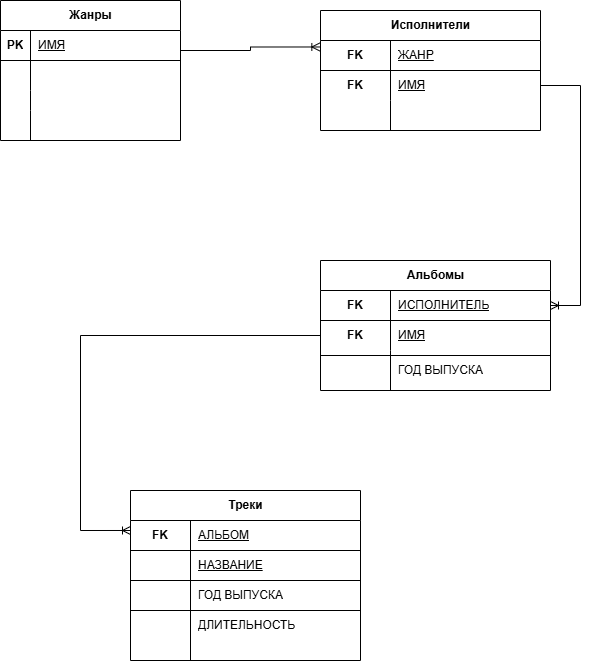

The diagram above was exported from draw.io. Its source (the exported page's mxGraphModel, read from the mxfile embedded in the PNG):
<mxGraphModel dx="1425" dy="790" grid="1" gridSize="10" guides="1" tooltips="1" connect="1" arrows="1" fold="1" page="1" pageScale="1" pageWidth="827" pageHeight="1169" math="0" shadow="0">
  <root>
    <mxCell id="0" />
    <mxCell id="1" parent="0" />
    <mxCell id="y4Gf6EEm4tF7BWXRxr-d-48" parent="1" style="shape=table;startSize=30;container=1;collapsible=1;childLayout=tableLayout;fixedRows=1;rowLines=0;fontStyle=1;align=center;resizeLast=1;html=1;" value="Жанры" vertex="1">
      <mxGeometry height="140" width="180" x="70" y="60" as="geometry">
        <mxRectangle height="30" width="80" x="140" y="160" as="alternateBounds" />
      </mxGeometry>
    </mxCell>
    <mxCell id="y4Gf6EEm4tF7BWXRxr-d-49" parent="y4Gf6EEm4tF7BWXRxr-d-48" style="shape=tableRow;horizontal=0;startSize=0;swimlaneHead=0;swimlaneBody=0;fillColor=none;collapsible=0;dropTarget=0;points=[[0,0.5],[1,0.5]];portConstraint=eastwest;top=0;left=0;right=0;bottom=1;" value="" vertex="1">
      <mxGeometry height="30" width="180" y="30" as="geometry" />
    </mxCell>
    <mxCell id="y4Gf6EEm4tF7BWXRxr-d-50" parent="y4Gf6EEm4tF7BWXRxr-d-49" style="shape=partialRectangle;connectable=0;fillColor=none;top=0;left=0;bottom=0;right=0;fontStyle=1;overflow=hidden;whiteSpace=wrap;html=1;" value="PK" vertex="1">
      <mxGeometry height="30" width="30" as="geometry">
        <mxRectangle height="30" width="30" as="alternateBounds" />
      </mxGeometry>
    </mxCell>
    <mxCell id="y4Gf6EEm4tF7BWXRxr-d-51" parent="y4Gf6EEm4tF7BWXRxr-d-49" style="shape=partialRectangle;connectable=0;fillColor=none;top=0;left=0;bottom=0;right=0;align=left;spacingLeft=6;fontStyle=5;overflow=hidden;whiteSpace=wrap;html=1;" value="&lt;span style=&quot;font-weight: 400;&quot;&gt;ИМЯ&lt;/span&gt;" vertex="1">
      <mxGeometry height="30" width="150" x="30" as="geometry">
        <mxRectangle height="30" width="150" as="alternateBounds" />
      </mxGeometry>
    </mxCell>
    <mxCell id="y4Gf6EEm4tF7BWXRxr-d-52" parent="y4Gf6EEm4tF7BWXRxr-d-48" style="shape=tableRow;horizontal=0;startSize=0;swimlaneHead=0;swimlaneBody=0;fillColor=none;collapsible=0;dropTarget=0;points=[[0,0.5],[1,0.5]];portConstraint=eastwest;top=0;left=0;right=0;bottom=0;" value="" vertex="1">
      <mxGeometry height="30" width="180" y="60" as="geometry" />
    </mxCell>
    <mxCell id="y4Gf6EEm4tF7BWXRxr-d-53" parent="y4Gf6EEm4tF7BWXRxr-d-52" style="shape=partialRectangle;connectable=0;fillColor=none;top=0;left=0;bottom=0;right=0;editable=1;overflow=hidden;whiteSpace=wrap;html=1;" value="" vertex="1">
      <mxGeometry height="30" width="30" as="geometry">
        <mxRectangle height="30" width="30" as="alternateBounds" />
      </mxGeometry>
    </mxCell>
    <mxCell id="y4Gf6EEm4tF7BWXRxr-d-54" parent="y4Gf6EEm4tF7BWXRxr-d-52" style="shape=partialRectangle;connectable=0;fillColor=none;top=0;left=0;bottom=0;right=0;align=left;spacingLeft=6;overflow=hidden;whiteSpace=wrap;html=1;" value="" vertex="1">
      <mxGeometry height="30" width="150" x="30" as="geometry">
        <mxRectangle height="30" width="150" as="alternateBounds" />
      </mxGeometry>
    </mxCell>
    <mxCell id="y4Gf6EEm4tF7BWXRxr-d-55" parent="y4Gf6EEm4tF7BWXRxr-d-48" style="shape=tableRow;horizontal=0;startSize=0;swimlaneHead=0;swimlaneBody=0;fillColor=none;collapsible=0;dropTarget=0;points=[[0,0.5],[1,0.5]];portConstraint=eastwest;top=0;left=0;right=0;bottom=0;" value="" vertex="1">
      <mxGeometry height="20" width="180" y="90" as="geometry" />
    </mxCell>
    <mxCell id="y4Gf6EEm4tF7BWXRxr-d-56" parent="y4Gf6EEm4tF7BWXRxr-d-55" style="shape=partialRectangle;connectable=0;fillColor=none;top=0;left=0;bottom=0;right=0;editable=1;overflow=hidden;whiteSpace=wrap;html=1;" value="" vertex="1">
      <mxGeometry height="20" width="30" as="geometry">
        <mxRectangle height="20" width="30" as="alternateBounds" />
      </mxGeometry>
    </mxCell>
    <mxCell id="y4Gf6EEm4tF7BWXRxr-d-57" parent="y4Gf6EEm4tF7BWXRxr-d-55" style="shape=partialRectangle;connectable=0;fillColor=none;top=0;left=0;bottom=0;right=0;align=left;spacingLeft=6;overflow=hidden;whiteSpace=wrap;html=1;" value="" vertex="1">
      <mxGeometry height="20" width="150" x="30" as="geometry">
        <mxRectangle height="20" width="150" as="alternateBounds" />
      </mxGeometry>
    </mxCell>
    <mxCell id="y4Gf6EEm4tF7BWXRxr-d-58" parent="y4Gf6EEm4tF7BWXRxr-d-48" style="shape=tableRow;horizontal=0;startSize=0;swimlaneHead=0;swimlaneBody=0;fillColor=none;collapsible=0;dropTarget=0;points=[[0,0.5],[1,0.5]];portConstraint=eastwest;top=0;left=0;right=0;bottom=0;" value="" vertex="1">
      <mxGeometry height="30" width="180" y="110" as="geometry" />
    </mxCell>
    <mxCell id="y4Gf6EEm4tF7BWXRxr-d-59" parent="y4Gf6EEm4tF7BWXRxr-d-58" style="shape=partialRectangle;connectable=0;fillColor=none;top=0;left=0;bottom=0;right=0;editable=1;overflow=hidden;whiteSpace=wrap;html=1;" value="" vertex="1">
      <mxGeometry height="30" width="30" as="geometry">
        <mxRectangle height="30" width="30" as="alternateBounds" />
      </mxGeometry>
    </mxCell>
    <mxCell id="y4Gf6EEm4tF7BWXRxr-d-60" parent="y4Gf6EEm4tF7BWXRxr-d-58" style="shape=partialRectangle;connectable=0;fillColor=none;top=0;left=0;bottom=0;right=0;align=left;spacingLeft=6;overflow=hidden;whiteSpace=wrap;html=1;" value="" vertex="1">
      <mxGeometry height="30" width="150" x="30" as="geometry">
        <mxRectangle height="30" width="150" as="alternateBounds" />
      </mxGeometry>
    </mxCell>
    <mxCell id="y4Gf6EEm4tF7BWXRxr-d-95" parent="1" style="shape=table;startSize=30;container=1;collapsible=1;childLayout=tableLayout;fixedRows=1;rowLines=0;fontStyle=1;align=center;resizeLast=1;html=1;" value="Исполнители" vertex="1">
      <mxGeometry height="120" width="220" x="390" y="70" as="geometry" />
    </mxCell>
    <mxCell id="y4Gf6EEm4tF7BWXRxr-d-96" parent="y4Gf6EEm4tF7BWXRxr-d-95" style="shape=tableRow;horizontal=0;startSize=0;swimlaneHead=0;swimlaneBody=0;fillColor=none;collapsible=0;dropTarget=0;points=[[0,0.5],[1,0.5]];portConstraint=eastwest;top=0;left=0;right=0;bottom=1;" value="" vertex="1">
      <mxGeometry height="30" width="220" y="30" as="geometry" />
    </mxCell>
    <mxCell id="y4Gf6EEm4tF7BWXRxr-d-97" parent="y4Gf6EEm4tF7BWXRxr-d-96" style="shape=partialRectangle;connectable=0;fillColor=none;top=0;left=0;bottom=0;right=0;fontStyle=1;overflow=hidden;whiteSpace=wrap;html=1;" value="FK" vertex="1">
      <mxGeometry height="30" width="70" as="geometry">
        <mxRectangle height="30" width="70" as="alternateBounds" />
      </mxGeometry>
    </mxCell>
    <mxCell id="y4Gf6EEm4tF7BWXRxr-d-98" parent="y4Gf6EEm4tF7BWXRxr-d-96" style="shape=partialRectangle;connectable=0;fillColor=none;top=0;left=0;bottom=0;right=0;align=left;spacingLeft=6;fontStyle=5;overflow=hidden;whiteSpace=wrap;html=1;" value="&lt;span style=&quot;font-weight: 400;&quot;&gt;ЖАНР&lt;/span&gt;" vertex="1">
      <mxGeometry height="30" width="150" x="70" as="geometry">
        <mxRectangle height="30" width="150" as="alternateBounds" />
      </mxGeometry>
    </mxCell>
    <mxCell id="y4Gf6EEm4tF7BWXRxr-d-102" parent="y4Gf6EEm4tF7BWXRxr-d-95" style="shape=tableRow;horizontal=0;startSize=0;swimlaneHead=0;swimlaneBody=0;fillColor=none;collapsible=0;dropTarget=0;points=[[0,0.5],[1,0.5]];portConstraint=eastwest;top=0;left=0;right=0;bottom=0;" value="" vertex="1">
      <mxGeometry height="30" width="220" y="60" as="geometry" />
    </mxCell>
    <mxCell id="y4Gf6EEm4tF7BWXRxr-d-103" parent="y4Gf6EEm4tF7BWXRxr-d-102" style="shape=partialRectangle;connectable=0;fillColor=none;top=0;left=0;bottom=0;right=0;editable=1;overflow=hidden;whiteSpace=wrap;html=1;" value="&lt;span style=&quot;font-weight: 700;&quot;&gt;FK&lt;/span&gt;" vertex="1">
      <mxGeometry height="30" width="70" as="geometry">
        <mxRectangle height="30" width="70" as="alternateBounds" />
      </mxGeometry>
    </mxCell>
    <mxCell id="y4Gf6EEm4tF7BWXRxr-d-104" parent="y4Gf6EEm4tF7BWXRxr-d-102" style="shape=partialRectangle;connectable=0;fillColor=none;top=0;left=0;bottom=0;right=0;align=left;spacingLeft=6;overflow=hidden;whiteSpace=wrap;html=1;" value="&lt;span style=&quot;text-decoration-line: underline;&quot;&gt;ИМЯ&lt;/span&gt;" vertex="1">
      <mxGeometry height="30" width="150" x="70" as="geometry">
        <mxRectangle height="30" width="150" as="alternateBounds" />
      </mxGeometry>
    </mxCell>
    <mxCell id="y4Gf6EEm4tF7BWXRxr-d-105" parent="y4Gf6EEm4tF7BWXRxr-d-95" style="shape=tableRow;horizontal=0;startSize=0;swimlaneHead=0;swimlaneBody=0;fillColor=none;collapsible=0;dropTarget=0;points=[[0,0.5],[1,0.5]];portConstraint=eastwest;top=0;left=0;right=0;bottom=0;" value="" vertex="1">
      <mxGeometry height="30" width="220" y="90" as="geometry" />
    </mxCell>
    <mxCell id="y4Gf6EEm4tF7BWXRxr-d-106" parent="y4Gf6EEm4tF7BWXRxr-d-105" style="shape=partialRectangle;connectable=0;fillColor=none;top=0;left=0;bottom=0;right=0;editable=1;overflow=hidden;whiteSpace=wrap;html=1;" value="" vertex="1">
      <mxGeometry height="30" width="70" as="geometry">
        <mxRectangle height="30" width="70" as="alternateBounds" />
      </mxGeometry>
    </mxCell>
    <mxCell id="y4Gf6EEm4tF7BWXRxr-d-107" parent="y4Gf6EEm4tF7BWXRxr-d-105" style="shape=partialRectangle;connectable=0;fillColor=none;top=0;left=0;bottom=0;right=0;align=left;spacingLeft=6;overflow=hidden;whiteSpace=wrap;html=1;" value="" vertex="1">
      <mxGeometry height="30" width="150" x="70" as="geometry">
        <mxRectangle height="30" width="150" as="alternateBounds" />
      </mxGeometry>
    </mxCell>
    <mxCell id="y4Gf6EEm4tF7BWXRxr-d-113" parent="1" style="shape=table;startSize=30;container=1;collapsible=1;childLayout=tableLayout;fixedRows=1;rowLines=0;fontStyle=1;align=center;resizeLast=1;html=1;" value="Альбомы" vertex="1">
      <mxGeometry height="130" width="230" x="390" y="320" as="geometry" />
    </mxCell>
    <mxCell id="y4Gf6EEm4tF7BWXRxr-d-114" parent="y4Gf6EEm4tF7BWXRxr-d-113" style="shape=tableRow;horizontal=0;startSize=0;swimlaneHead=0;swimlaneBody=0;fillColor=none;collapsible=0;dropTarget=0;points=[[0,0.5],[1,0.5]];portConstraint=eastwest;top=0;left=0;right=0;bottom=1;" value="" vertex="1">
      <mxGeometry height="30" width="230" y="30" as="geometry" />
    </mxCell>
    <mxCell id="y4Gf6EEm4tF7BWXRxr-d-115" parent="y4Gf6EEm4tF7BWXRxr-d-114" style="shape=partialRectangle;connectable=0;fillColor=none;top=0;left=0;bottom=0;right=0;fontStyle=1;overflow=hidden;whiteSpace=wrap;html=1;" value="FK" vertex="1">
      <mxGeometry height="30" width="70" as="geometry">
        <mxRectangle height="30" width="70" as="alternateBounds" />
      </mxGeometry>
    </mxCell>
    <mxCell id="y4Gf6EEm4tF7BWXRxr-d-116" parent="y4Gf6EEm4tF7BWXRxr-d-114" style="shape=partialRectangle;connectable=0;fillColor=none;top=0;left=0;bottom=0;right=0;align=left;spacingLeft=6;fontStyle=5;overflow=hidden;whiteSpace=wrap;html=1;" value="&lt;span style=&quot;font-weight: 400;&quot;&gt;ИСПОЛНИТЕЛЬ&lt;/span&gt;" vertex="1">
      <mxGeometry height="30" width="160" x="70" as="geometry">
        <mxRectangle height="30" width="160" as="alternateBounds" />
      </mxGeometry>
    </mxCell>
    <mxCell id="y4Gf6EEm4tF7BWXRxr-d-117" parent="y4Gf6EEm4tF7BWXRxr-d-113" style="shape=tableRow;horizontal=0;startSize=0;swimlaneHead=0;swimlaneBody=0;fillColor=none;collapsible=0;dropTarget=0;points=[[0,0.5],[1,0.5]];portConstraint=eastwest;top=0;left=0;right=0;bottom=0;" value="" vertex="1">
      <mxGeometry height="30" width="230" y="60" as="geometry" />
    </mxCell>
    <mxCell id="y4Gf6EEm4tF7BWXRxr-d-118" parent="y4Gf6EEm4tF7BWXRxr-d-117" style="shape=partialRectangle;connectable=0;fillColor=none;top=0;left=0;bottom=0;right=0;editable=1;overflow=hidden;whiteSpace=wrap;html=1;" value="&lt;span style=&quot;font-weight: 700;&quot;&gt;FK&lt;/span&gt;" vertex="1">
      <mxGeometry height="30" width="70" as="geometry">
        <mxRectangle height="30" width="70" as="alternateBounds" />
      </mxGeometry>
    </mxCell>
    <mxCell id="y4Gf6EEm4tF7BWXRxr-d-119" parent="y4Gf6EEm4tF7BWXRxr-d-117" style="shape=partialRectangle;connectable=0;fillColor=none;top=0;left=0;bottom=0;right=0;align=left;spacingLeft=6;overflow=hidden;whiteSpace=wrap;html=1;" value="&lt;span style=&quot;text-decoration-line: underline;&quot;&gt;ИМЯ&lt;/span&gt;" vertex="1">
      <mxGeometry height="30" width="160" x="70" as="geometry">
        <mxRectangle height="30" width="160" as="alternateBounds" />
      </mxGeometry>
    </mxCell>
    <mxCell id="y4Gf6EEm4tF7BWXRxr-d-120" parent="y4Gf6EEm4tF7BWXRxr-d-113" style="shape=tableRow;horizontal=0;startSize=0;swimlaneHead=0;swimlaneBody=0;fillColor=none;collapsible=0;dropTarget=0;points=[[0,0.5],[1,0.5]];portConstraint=eastwest;top=0;left=0;right=0;bottom=0;" value="" vertex="1">
      <mxGeometry height="40" width="230" y="90" as="geometry" />
    </mxCell>
    <mxCell id="y4Gf6EEm4tF7BWXRxr-d-121" parent="y4Gf6EEm4tF7BWXRxr-d-120" style="shape=partialRectangle;connectable=0;fillColor=none;top=0;left=0;bottom=0;right=0;editable=1;overflow=hidden;whiteSpace=wrap;html=1;" value="" vertex="1">
      <mxGeometry height="40" width="70" as="geometry">
        <mxRectangle height="40" width="70" as="alternateBounds" />
      </mxGeometry>
    </mxCell>
    <mxCell id="y4Gf6EEm4tF7BWXRxr-d-122" parent="y4Gf6EEm4tF7BWXRxr-d-120" style="shape=partialRectangle;connectable=0;fillColor=none;top=0;left=0;bottom=0;right=0;align=left;spacingLeft=6;overflow=hidden;whiteSpace=wrap;html=1;" value="ГОД ВЫПУСКА" vertex="1">
      <mxGeometry height="40" width="160" x="70" as="geometry">
        <mxRectangle height="40" width="160" as="alternateBounds" />
      </mxGeometry>
    </mxCell>
    <mxCell id="y4Gf6EEm4tF7BWXRxr-d-123" parent="1" style="shape=table;startSize=30;container=1;collapsible=1;childLayout=tableLayout;fixedRows=1;rowLines=0;fontStyle=1;align=center;resizeLast=1;html=1;" value="Треки" vertex="1">
      <mxGeometry height="170" width="230" x="200" y="550" as="geometry" />
    </mxCell>
    <mxCell id="y4Gf6EEm4tF7BWXRxr-d-124" parent="y4Gf6EEm4tF7BWXRxr-d-123" style="shape=tableRow;horizontal=0;startSize=0;swimlaneHead=0;swimlaneBody=0;fillColor=none;collapsible=0;dropTarget=0;points=[[0,0.5],[1,0.5]];portConstraint=eastwest;top=0;left=0;right=0;bottom=1;" value="" vertex="1">
      <mxGeometry height="30" width="230" y="30" as="geometry" />
    </mxCell>
    <mxCell id="y4Gf6EEm4tF7BWXRxr-d-125" parent="y4Gf6EEm4tF7BWXRxr-d-124" style="shape=partialRectangle;connectable=0;fillColor=none;top=0;left=0;bottom=0;right=0;fontStyle=1;overflow=hidden;whiteSpace=wrap;html=1;" value="FK" vertex="1">
      <mxGeometry height="30" width="60" as="geometry">
        <mxRectangle height="30" width="60" as="alternateBounds" />
      </mxGeometry>
    </mxCell>
    <mxCell id="y4Gf6EEm4tF7BWXRxr-d-126" parent="y4Gf6EEm4tF7BWXRxr-d-124" style="shape=partialRectangle;connectable=0;fillColor=none;top=0;left=0;bottom=0;right=0;align=left;spacingLeft=6;fontStyle=5;overflow=hidden;whiteSpace=wrap;html=1;" value="&lt;span style=&quot;font-weight: 400;&quot;&gt;АЛЬБОМ&lt;/span&gt;" vertex="1">
      <mxGeometry height="30" width="170" x="60" as="geometry">
        <mxRectangle height="30" width="170" as="alternateBounds" />
      </mxGeometry>
    </mxCell>
    <mxCell id="y4Gf6EEm4tF7BWXRxr-d-127" parent="y4Gf6EEm4tF7BWXRxr-d-123" style="shape=tableRow;horizontal=0;startSize=0;swimlaneHead=0;swimlaneBody=0;fillColor=none;collapsible=0;dropTarget=0;points=[[0,0.5],[1,0.5]];portConstraint=eastwest;top=0;left=0;right=0;bottom=0;" value="" vertex="1">
      <mxGeometry height="30" width="230" y="60" as="geometry" />
    </mxCell>
    <mxCell id="y4Gf6EEm4tF7BWXRxr-d-128" parent="y4Gf6EEm4tF7BWXRxr-d-127" style="shape=partialRectangle;connectable=0;fillColor=none;top=0;left=0;bottom=0;right=0;editable=1;overflow=hidden;whiteSpace=wrap;html=1;" value="" vertex="1">
      <mxGeometry height="30" width="60" as="geometry">
        <mxRectangle height="30" width="60" as="alternateBounds" />
      </mxGeometry>
    </mxCell>
    <mxCell id="y4Gf6EEm4tF7BWXRxr-d-129" parent="y4Gf6EEm4tF7BWXRxr-d-127" style="shape=partialRectangle;connectable=0;fillColor=none;top=0;left=0;bottom=0;right=0;align=left;spacingLeft=6;overflow=hidden;whiteSpace=wrap;html=1;" value="&lt;u&gt;НАЗВАНИЕ&lt;/u&gt;" vertex="1">
      <mxGeometry height="30" width="170" x="60" as="geometry">
        <mxRectangle height="30" width="170" as="alternateBounds" />
      </mxGeometry>
    </mxCell>
    <mxCell id="y4Gf6EEm4tF7BWXRxr-d-130" parent="y4Gf6EEm4tF7BWXRxr-d-123" style="shape=tableRow;horizontal=0;startSize=0;swimlaneHead=0;swimlaneBody=0;fillColor=none;collapsible=0;dropTarget=0;points=[[0,0.5],[1,0.5]];portConstraint=eastwest;top=0;left=0;right=0;bottom=0;" value="" vertex="1">
      <mxGeometry height="30" width="230" y="90" as="geometry" />
    </mxCell>
    <mxCell id="y4Gf6EEm4tF7BWXRxr-d-131" parent="y4Gf6EEm4tF7BWXRxr-d-130" style="shape=partialRectangle;connectable=0;fillColor=none;top=0;left=0;bottom=0;right=0;editable=1;overflow=hidden;whiteSpace=wrap;html=1;" value="" vertex="1">
      <mxGeometry height="30" width="60" as="geometry">
        <mxRectangle height="30" width="60" as="alternateBounds" />
      </mxGeometry>
    </mxCell>
    <mxCell id="y4Gf6EEm4tF7BWXRxr-d-132" parent="y4Gf6EEm4tF7BWXRxr-d-130" style="shape=partialRectangle;connectable=0;fillColor=none;top=0;left=0;bottom=0;right=0;align=left;spacingLeft=6;overflow=hidden;whiteSpace=wrap;html=1;" value="ГОД ВЫПУСКА" vertex="1">
      <mxGeometry height="30" width="170" x="60" as="geometry">
        <mxRectangle height="30" width="170" as="alternateBounds" />
      </mxGeometry>
    </mxCell>
    <mxCell id="y4Gf6EEm4tF7BWXRxr-d-135" parent="1" style="line;strokeWidth=1;rotatable=0;dashed=0;labelPosition=right;align=left;verticalAlign=middle;spacingTop=0;spacingLeft=6;points=[];portConstraint=eastwest;" value="" vertex="1">
      <mxGeometry height="10" width="230" x="390" y="410" as="geometry" />
    </mxCell>
    <mxCell id="y4Gf6EEm4tF7BWXRxr-d-141" parent="1" style="shape=partialRectangle;connectable=0;fillColor=none;top=0;left=0;bottom=0;right=0;align=left;spacingLeft=6;overflow=hidden;whiteSpace=wrap;html=1;" value="ДЛИТЕЛЬНОСТЬ" vertex="1">
      <mxGeometry height="30" width="160" x="260" y="670" as="geometry">
        <mxRectangle height="30" width="160" as="alternateBounds" />
      </mxGeometry>
    </mxCell>
    <mxCell id="y4Gf6EEm4tF7BWXRxr-d-143" edge="1" parent="1" style="endArrow=none;html=1;rounded=0;" value="">
      <mxGeometry height="50" relative="1" width="50" as="geometry">
        <mxPoint x="260" y="720" as="sourcePoint" />
        <mxPoint x="260" y="650" as="targetPoint" />
      </mxGeometry>
    </mxCell>
    <mxCell id="y4Gf6EEm4tF7BWXRxr-d-144" edge="1" parent="1" style="endArrow=none;html=1;rounded=0;" value="">
      <mxGeometry height="50" relative="1" width="50" as="geometry">
        <mxPoint x="200" y="640" as="sourcePoint" />
        <mxPoint x="430" y="640" as="targetPoint" />
      </mxGeometry>
    </mxCell>
    <mxCell id="y4Gf6EEm4tF7BWXRxr-d-145" edge="1" parent="1" style="endArrow=none;html=1;rounded=0;" value="">
      <mxGeometry height="50" relative="1" width="50" as="geometry">
        <mxPoint x="200" y="670" as="sourcePoint" />
        <mxPoint x="430" y="670" as="targetPoint" />
      </mxGeometry>
    </mxCell>
    <mxCell id="y4Gf6EEm4tF7BWXRxr-d-146" edge="1" parent="1" source="y4Gf6EEm4tF7BWXRxr-d-117" style="edgeStyle=orthogonalEdgeStyle;fontSize=12;html=1;endArrow=ERoneToMany;rounded=0;exitX=0;exitY=0.5;exitDx=0;exitDy=0;entryX=0;entryY=0.333;entryDx=0;entryDy=0;entryPerimeter=0;" target="y4Gf6EEm4tF7BWXRxr-d-124" value="">
      <mxGeometry height="100" relative="1" width="100" as="geometry">
        <Array as="points">
          <mxPoint x="150" y="395" />
          <mxPoint x="150" y="590" />
        </Array>
        <mxPoint x="50" y="410" as="sourcePoint" />
        <mxPoint x="190" y="600" as="targetPoint" />
      </mxGeometry>
    </mxCell>
    <mxCell id="y4Gf6EEm4tF7BWXRxr-d-147" edge="1" parent="1" source="y4Gf6EEm4tF7BWXRxr-d-102" style="edgeStyle=entityRelationEdgeStyle;fontSize=12;html=1;endArrow=ERoneToMany;rounded=0;exitX=1;exitY=0.5;exitDx=0;exitDy=0;" target="y4Gf6EEm4tF7BWXRxr-d-114" value="">
      <mxGeometry height="100" relative="1" width="100" as="geometry">
        <mxPoint x="680" y="150" as="sourcePoint" />
        <mxPoint x="690" y="370" as="targetPoint" />
      </mxGeometry>
    </mxCell>
    <mxCell id="y4Gf6EEm4tF7BWXRxr-d-148" edge="1" parent="1" source="y4Gf6EEm4tF7BWXRxr-d-49" style="edgeStyle=orthogonalEdgeStyle;fontSize=12;html=1;endArrow=ERoneToMany;rounded=0;exitX=1;exitY=0.5;exitDx=0;exitDy=0;entryX=-0.003;entryY=0.216;entryDx=0;entryDy=0;entryPerimeter=0;" target="y4Gf6EEm4tF7BWXRxr-d-96" value="">
      <mxGeometry height="100" relative="1" width="100" as="geometry">
        <Array as="points">
          <mxPoint x="250" y="110" />
          <mxPoint x="320" y="110" />
          <mxPoint x="320" y="107" />
        </Array>
        <mxPoint x="650" y="260" as="sourcePoint" />
        <mxPoint x="660" y="480" as="targetPoint" />
      </mxGeometry>
    </mxCell>
  </root>
</mxGraphModel>